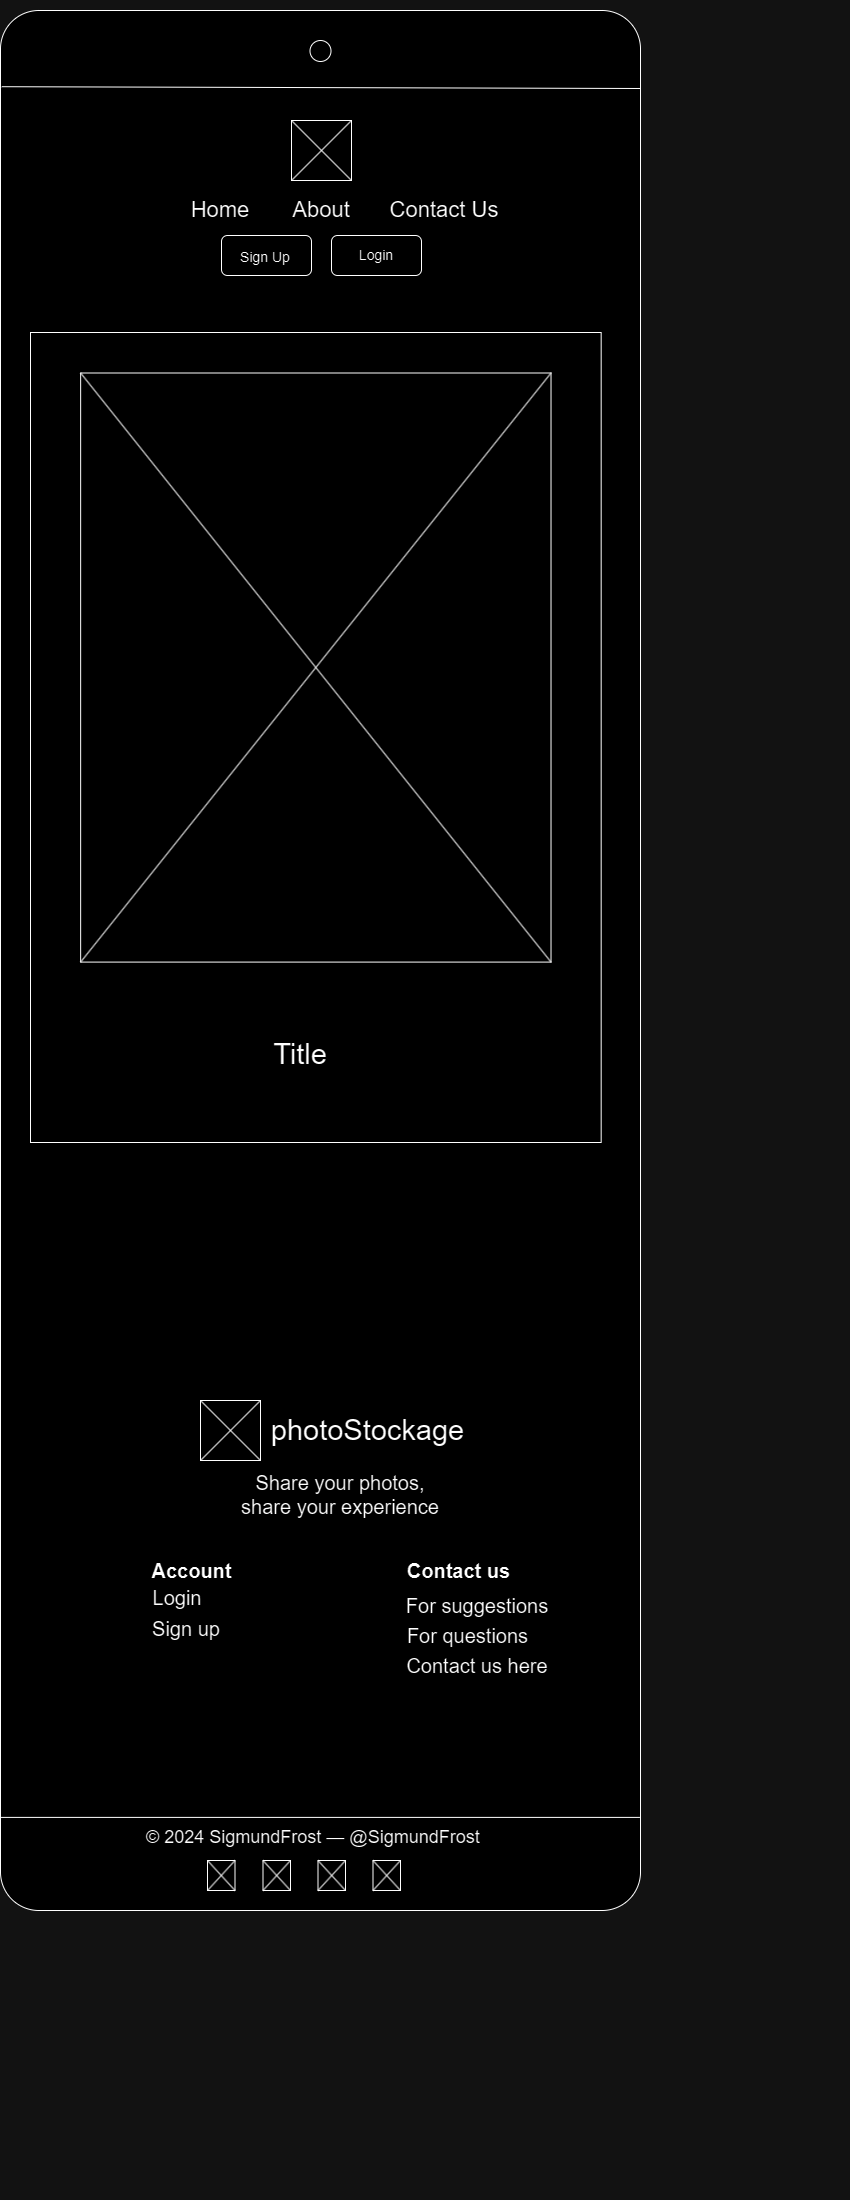

The diagram above was exported from draw.io. Its source (the exported page's mxGraphModel, read from the mxfile embedded in the PNG):
<mxGraphModel dx="5185" dy="2785" grid="1" gridSize="10" guides="1" tooltips="1" connect="1" arrows="1" fold="1" page="1" pageScale="1" pageWidth="850" pageHeight="1100" math="0" shadow="0">
  <root>
    <mxCell id="0" />
    <mxCell id="1" parent="0" />
    <mxCell id="9vcjy-ziAMBadgL673e4-1" value="" style="rounded=1;whiteSpace=wrap;html=1;arcSize=6;" vertex="1" parent="1">
      <mxGeometry y="10" width="640" height="1900" as="geometry" />
    </mxCell>
    <mxCell id="9vcjy-ziAMBadgL673e4-2" value="" style="ellipse;whiteSpace=wrap;html=1;aspect=fixed;" vertex="1" parent="1">
      <mxGeometry x="309.5" y="40" width="21" height="21" as="geometry" />
    </mxCell>
    <mxCell id="9vcjy-ziAMBadgL673e4-3" value="" style="endArrow=none;html=1;rounded=0;exitX=0.002;exitY=0.048;exitDx=0;exitDy=0;exitPerimeter=0;" edge="1" parent="1">
      <mxGeometry width="50" height="50" relative="1" as="geometry">
        <mxPoint x="1.2799999999997453" y="86.20000000000005" as="sourcePoint" />
        <mxPoint x="640" y="88" as="targetPoint" />
      </mxGeometry>
    </mxCell>
    <mxCell id="9vcjy-ziAMBadgL673e4-4" value="" style="rounded=0;whiteSpace=wrap;html=1;" vertex="1" parent="1">
      <mxGeometry x="291" y="120" width="60" height="60" as="geometry" />
    </mxCell>
    <mxCell id="9vcjy-ziAMBadgL673e4-5" value="" style="rounded=1;whiteSpace=wrap;html=1;" vertex="1" parent="1">
      <mxGeometry x="221" y="235" width="90" height="40" as="geometry" />
    </mxCell>
    <mxCell id="9vcjy-ziAMBadgL673e4-6" value="" style="rounded=1;whiteSpace=wrap;html=1;" vertex="1" parent="1">
      <mxGeometry x="331" y="235" width="90" height="40" as="geometry" />
    </mxCell>
    <mxCell id="9vcjy-ziAMBadgL673e4-7" value="" style="endArrow=none;html=1;rounded=0;entryX=0;entryY=0;entryDx=0;entryDy=0;" edge="1" parent="1" target="9vcjy-ziAMBadgL673e4-4">
      <mxGeometry width="50" height="50" relative="1" as="geometry">
        <mxPoint x="351" y="180" as="sourcePoint" />
        <mxPoint x="731" y="380" as="targetPoint" />
      </mxGeometry>
    </mxCell>
    <mxCell id="9vcjy-ziAMBadgL673e4-8" value="" style="endArrow=none;html=1;rounded=0;exitX=0;exitY=1;exitDx=0;exitDy=0;entryX=1;entryY=0;entryDx=0;entryDy=0;" edge="1" parent="1" source="9vcjy-ziAMBadgL673e4-4" target="9vcjy-ziAMBadgL673e4-4">
      <mxGeometry width="50" height="50" relative="1" as="geometry">
        <mxPoint x="681" y="430" as="sourcePoint" />
        <mxPoint x="731" y="380" as="targetPoint" />
      </mxGeometry>
    </mxCell>
    <mxCell id="9vcjy-ziAMBadgL673e4-9" value="&lt;font style=&quot;font-size: 14px;&quot;&gt;Sign Up&lt;/font&gt;" style="text;html=1;align=center;verticalAlign=middle;whiteSpace=wrap;rounded=0;" vertex="1" parent="1">
      <mxGeometry x="235" y="242" width="60" height="30" as="geometry" />
    </mxCell>
    <mxCell id="9vcjy-ziAMBadgL673e4-10" value="&lt;font style=&quot;font-size: 14px;&quot;&gt;Login&lt;/font&gt;" style="text;html=1;align=center;verticalAlign=middle;whiteSpace=wrap;rounded=0;" vertex="1" parent="1">
      <mxGeometry x="346" y="240" width="60" height="30" as="geometry" />
    </mxCell>
    <mxCell id="9vcjy-ziAMBadgL673e4-11" value="Home" style="text;html=1;align=center;verticalAlign=middle;whiteSpace=wrap;rounded=0;fontSize=22;" vertex="1" parent="1">
      <mxGeometry x="190" y="195" width="60" height="30" as="geometry" />
    </mxCell>
    <mxCell id="9vcjy-ziAMBadgL673e4-12" value="About" style="text;html=1;align=center;verticalAlign=middle;whiteSpace=wrap;rounded=0;fontSize=22;" vertex="1" parent="1">
      <mxGeometry x="291" y="195" width="60" height="30" as="geometry" />
    </mxCell>
    <mxCell id="9vcjy-ziAMBadgL673e4-13" value="Contact Us" style="text;html=1;align=center;verticalAlign=middle;whiteSpace=wrap;rounded=0;fontSize=22;" vertex="1" parent="1">
      <mxGeometry x="374" y="195" width="140" height="30" as="geometry" />
    </mxCell>
    <mxCell id="9vcjy-ziAMBadgL673e4-23" value="" style="rounded=0;whiteSpace=wrap;html=1;" vertex="1" parent="1">
      <mxGeometry x="200" y="1400" width="60" height="60" as="geometry" />
    </mxCell>
    <mxCell id="9vcjy-ziAMBadgL673e4-24" value="" style="endArrow=none;html=1;rounded=0;entryX=0;entryY=0;entryDx=0;entryDy=0;" edge="1" parent="1" target="9vcjy-ziAMBadgL673e4-23">
      <mxGeometry width="50" height="50" relative="1" as="geometry">
        <mxPoint x="260" y="1460" as="sourcePoint" />
        <mxPoint x="640" y="1660" as="targetPoint" />
      </mxGeometry>
    </mxCell>
    <mxCell id="9vcjy-ziAMBadgL673e4-25" value="" style="endArrow=none;html=1;rounded=0;exitX=0;exitY=1;exitDx=0;exitDy=0;entryX=1;entryY=0;entryDx=0;entryDy=0;" edge="1" parent="1" source="9vcjy-ziAMBadgL673e4-23" target="9vcjy-ziAMBadgL673e4-23">
      <mxGeometry width="50" height="50" relative="1" as="geometry">
        <mxPoint x="590" y="1710" as="sourcePoint" />
        <mxPoint x="640" y="1660" as="targetPoint" />
      </mxGeometry>
    </mxCell>
    <mxCell id="9vcjy-ziAMBadgL673e4-26" value="photoStockage" style="text;html=1;align=center;verticalAlign=middle;whiteSpace=wrap;rounded=0;fontSize=29;" vertex="1" parent="1">
      <mxGeometry x="259" y="1415" width="217" height="30" as="geometry" />
    </mxCell>
    <mxCell id="9vcjy-ziAMBadgL673e4-27" value="Share your photos, share your experience" style="text;html=1;align=center;verticalAlign=middle;whiteSpace=wrap;rounded=0;fontSize=20;" vertex="1" parent="1">
      <mxGeometry x="230" y="1474" width="220" height="40" as="geometry" />
    </mxCell>
    <mxCell id="9vcjy-ziAMBadgL673e4-28" value="Account" style="text;html=1;align=center;verticalAlign=middle;whiteSpace=wrap;rounded=0;fontSize=20;fontStyle=1" vertex="1" parent="1">
      <mxGeometry x="138" y="1550" width="107" height="40" as="geometry" />
    </mxCell>
    <mxCell id="9vcjy-ziAMBadgL673e4-29" value="Contact us" style="text;html=1;align=center;verticalAlign=middle;whiteSpace=wrap;rounded=0;fontSize=20;fontStyle=1" vertex="1" parent="1">
      <mxGeometry x="405" y="1550" width="107" height="40" as="geometry" />
    </mxCell>
    <mxCell id="9vcjy-ziAMBadgL673e4-30" value="Login" style="text;html=1;align=center;verticalAlign=middle;whiteSpace=wrap;rounded=0;fontSize=20;" vertex="1" parent="1">
      <mxGeometry x="147" y="1582" width="60" height="30" as="geometry" />
    </mxCell>
    <mxCell id="9vcjy-ziAMBadgL673e4-31" value="Sign up" style="text;html=1;align=center;verticalAlign=middle;whiteSpace=wrap;rounded=0;fontSize=20;" vertex="1" parent="1">
      <mxGeometry x="146" y="1613" width="80" height="30" as="geometry" />
    </mxCell>
    <mxCell id="9vcjy-ziAMBadgL673e4-32" value="For suggestions" style="text;html=1;align=center;verticalAlign=middle;whiteSpace=wrap;rounded=0;fontSize=20;" vertex="1" parent="1">
      <mxGeometry x="395" y="1590" width="164" height="30" as="geometry" />
    </mxCell>
    <mxCell id="9vcjy-ziAMBadgL673e4-33" value="For questions" style="text;html=1;align=center;verticalAlign=middle;whiteSpace=wrap;rounded=0;fontSize=20;" vertex="1" parent="1">
      <mxGeometry x="400" y="1620" width="135" height="30" as="geometry" />
    </mxCell>
    <mxCell id="9vcjy-ziAMBadgL673e4-34" value="Contact us here" style="text;html=1;align=center;verticalAlign=middle;whiteSpace=wrap;rounded=0;fontSize=20;" vertex="1" parent="1">
      <mxGeometry x="400" y="1650" width="154" height="30" as="geometry" />
    </mxCell>
    <mxCell id="9vcjy-ziAMBadgL673e4-35" value="" style="endArrow=none;html=1;rounded=0;exitX=0.001;exitY=0.951;exitDx=0;exitDy=0;exitPerimeter=0;entryX=0.999;entryY=0.951;entryDx=0;entryDy=0;entryPerimeter=0;" edge="1" parent="1" source="9vcjy-ziAMBadgL673e4-1" target="9vcjy-ziAMBadgL673e4-1">
      <mxGeometry width="50" height="50" relative="1" as="geometry">
        <mxPoint x="10" y="1820" as="sourcePoint" />
        <mxPoint x="642" y="1820" as="targetPoint" />
      </mxGeometry>
    </mxCell>
    <mxCell id="9vcjy-ziAMBadgL673e4-36" value="© 2024 SigmundFrost — @SigmundFrost" style="text;whiteSpace=wrap;fontSize=18;" vertex="1" parent="1">
      <mxGeometry x="144" y="1820" width="352" height="30" as="geometry" />
    </mxCell>
    <mxCell id="9vcjy-ziAMBadgL673e4-37" value="" style="rounded=0;whiteSpace=wrap;html=1;" vertex="1" parent="1">
      <mxGeometry x="207" y="1860" width="27.5" height="30" as="geometry" />
    </mxCell>
    <mxCell id="9vcjy-ziAMBadgL673e4-38" value="" style="endArrow=none;html=1;rounded=0;entryX=1;entryY=0;entryDx=0;entryDy=0;exitX=0;exitY=1;exitDx=0;exitDy=0;" edge="1" parent="1" source="9vcjy-ziAMBadgL673e4-37" target="9vcjy-ziAMBadgL673e4-37">
      <mxGeometry width="50" height="50" relative="1" as="geometry">
        <mxPoint x="27" y="1860" as="sourcePoint" />
        <mxPoint x="77" y="1810" as="targetPoint" />
      </mxGeometry>
    </mxCell>
    <mxCell id="9vcjy-ziAMBadgL673e4-39" value="" style="endArrow=none;html=1;rounded=0;exitX=0;exitY=0;exitDx=0;exitDy=0;entryX=1;entryY=1;entryDx=0;entryDy=0;" edge="1" parent="1" source="9vcjy-ziAMBadgL673e4-37" target="9vcjy-ziAMBadgL673e4-37">
      <mxGeometry width="50" height="50" relative="1" as="geometry">
        <mxPoint x="27" y="1860" as="sourcePoint" />
        <mxPoint x="77" y="1810" as="targetPoint" />
      </mxGeometry>
    </mxCell>
    <mxCell id="9vcjy-ziAMBadgL673e4-40" value="" style="rounded=0;whiteSpace=wrap;html=1;" vertex="1" parent="1">
      <mxGeometry x="262.5" y="1860" width="27.5" height="30" as="geometry" />
    </mxCell>
    <mxCell id="9vcjy-ziAMBadgL673e4-41" value="" style="endArrow=none;html=1;rounded=0;entryX=1;entryY=0;entryDx=0;entryDy=0;exitX=0;exitY=1;exitDx=0;exitDy=0;" edge="1" parent="1" source="9vcjy-ziAMBadgL673e4-40" target="9vcjy-ziAMBadgL673e4-40">
      <mxGeometry width="50" height="50" relative="1" as="geometry">
        <mxPoint x="82.5" y="1860" as="sourcePoint" />
        <mxPoint x="132.5" y="1810" as="targetPoint" />
      </mxGeometry>
    </mxCell>
    <mxCell id="9vcjy-ziAMBadgL673e4-42" value="" style="endArrow=none;html=1;rounded=0;exitX=0;exitY=0;exitDx=0;exitDy=0;entryX=1;entryY=1;entryDx=0;entryDy=0;" edge="1" parent="1" source="9vcjy-ziAMBadgL673e4-40" target="9vcjy-ziAMBadgL673e4-40">
      <mxGeometry width="50" height="50" relative="1" as="geometry">
        <mxPoint x="82.5" y="1860" as="sourcePoint" />
        <mxPoint x="132.5" y="1810" as="targetPoint" />
      </mxGeometry>
    </mxCell>
    <mxCell id="9vcjy-ziAMBadgL673e4-43" value="" style="rounded=0;whiteSpace=wrap;html=1;" vertex="1" parent="1">
      <mxGeometry x="317.5" y="1860" width="27.5" height="30" as="geometry" />
    </mxCell>
    <mxCell id="9vcjy-ziAMBadgL673e4-44" value="" style="endArrow=none;html=1;rounded=0;entryX=1;entryY=0;entryDx=0;entryDy=0;exitX=0;exitY=1;exitDx=0;exitDy=0;" edge="1" parent="1" source="9vcjy-ziAMBadgL673e4-43" target="9vcjy-ziAMBadgL673e4-43">
      <mxGeometry width="50" height="50" relative="1" as="geometry">
        <mxPoint x="137.5" y="1860" as="sourcePoint" />
        <mxPoint x="187.5" y="1810" as="targetPoint" />
      </mxGeometry>
    </mxCell>
    <mxCell id="9vcjy-ziAMBadgL673e4-45" value="" style="endArrow=none;html=1;rounded=0;exitX=0;exitY=0;exitDx=0;exitDy=0;entryX=1;entryY=1;entryDx=0;entryDy=0;" edge="1" parent="1" source="9vcjy-ziAMBadgL673e4-43" target="9vcjy-ziAMBadgL673e4-43">
      <mxGeometry width="50" height="50" relative="1" as="geometry">
        <mxPoint x="137.5" y="1860" as="sourcePoint" />
        <mxPoint x="187.5" y="1810" as="targetPoint" />
      </mxGeometry>
    </mxCell>
    <mxCell id="9vcjy-ziAMBadgL673e4-46" value="" style="rounded=0;whiteSpace=wrap;html=1;" vertex="1" parent="1">
      <mxGeometry x="372.5" y="1860" width="27.5" height="30" as="geometry" />
    </mxCell>
    <mxCell id="9vcjy-ziAMBadgL673e4-47" value="" style="endArrow=none;html=1;rounded=0;entryX=1;entryY=0;entryDx=0;entryDy=0;exitX=0;exitY=1;exitDx=0;exitDy=0;" edge="1" parent="1" source="9vcjy-ziAMBadgL673e4-46" target="9vcjy-ziAMBadgL673e4-46">
      <mxGeometry width="50" height="50" relative="1" as="geometry">
        <mxPoint x="192.5" y="1860" as="sourcePoint" />
        <mxPoint x="242.5" y="1810" as="targetPoint" />
      </mxGeometry>
    </mxCell>
    <mxCell id="9vcjy-ziAMBadgL673e4-48" value="" style="endArrow=none;html=1;rounded=0;exitX=0;exitY=0;exitDx=0;exitDy=0;entryX=1;entryY=1;entryDx=0;entryDy=0;" edge="1" parent="1" source="9vcjy-ziAMBadgL673e4-46" target="9vcjy-ziAMBadgL673e4-46">
      <mxGeometry width="50" height="50" relative="1" as="geometry">
        <mxPoint x="192.5" y="1860" as="sourcePoint" />
        <mxPoint x="242.5" y="1810" as="targetPoint" />
      </mxGeometry>
    </mxCell>
    <mxCell id="9vcjy-ziAMBadgL673e4-49" value="" style="group" vertex="1" connectable="0" parent="1">
      <mxGeometry x="30" y="332" width="570.67" height="810" as="geometry" />
    </mxCell>
    <mxCell id="9vcjy-ziAMBadgL673e4-50" value="" style="rounded=0;whiteSpace=wrap;html=1;" vertex="1" parent="9vcjy-ziAMBadgL673e4-49">
      <mxGeometry width="570.67" height="810" as="geometry" />
    </mxCell>
    <mxCell id="9vcjy-ziAMBadgL673e4-51" value="" style="rounded=0;whiteSpace=wrap;html=1;" vertex="1" parent="9vcjy-ziAMBadgL673e4-49">
      <mxGeometry x="50.14978787878788" y="40.5" width="470.3704242424243" height="589.0909090909091" as="geometry" />
    </mxCell>
    <mxCell id="9vcjy-ziAMBadgL673e4-52" value="&lt;font style=&quot;font-size: 29px;&quot;&gt;Title&lt;/font&gt;" style="text;html=1;align=center;verticalAlign=middle;whiteSpace=wrap;rounded=0;fontSize=14;" vertex="1" parent="9vcjy-ziAMBadgL673e4-49">
      <mxGeometry x="166.01309090909092" y="666.409090909091" width="207.51636363636365" height="110.45454545454547" as="geometry" />
    </mxCell>
    <mxCell id="9vcjy-ziAMBadgL673e4-53" value="" style="endArrow=none;html=1;rounded=0;exitX=0;exitY=0;exitDx=0;exitDy=0;entryX=1;entryY=1;entryDx=0;entryDy=0;" edge="1" parent="9vcjy-ziAMBadgL673e4-49">
      <mxGeometry width="50" height="50" relative="1" as="geometry">
        <mxPoint x="50.14978787878788" y="40.5" as="sourcePoint" />
        <mxPoint x="520.5202121212122" y="629.5909090909091" as="targetPoint" />
      </mxGeometry>
    </mxCell>
    <mxCell id="9vcjy-ziAMBadgL673e4-54" value="" style="endArrow=none;html=1;rounded=0;entryX=1;entryY=0;entryDx=0;entryDy=0;exitX=0;exitY=1;exitDx=0;exitDy=0;" edge="1" parent="9vcjy-ziAMBadgL673e4-49">
      <mxGeometry width="50" height="50" relative="1" as="geometry">
        <mxPoint x="50.14978787878788" y="629.5909090909091" as="sourcePoint" />
        <mxPoint x="520.5202121212122" y="40.5" as="targetPoint" />
      </mxGeometry>
    </mxCell>
  </root>
</mxGraphModel>